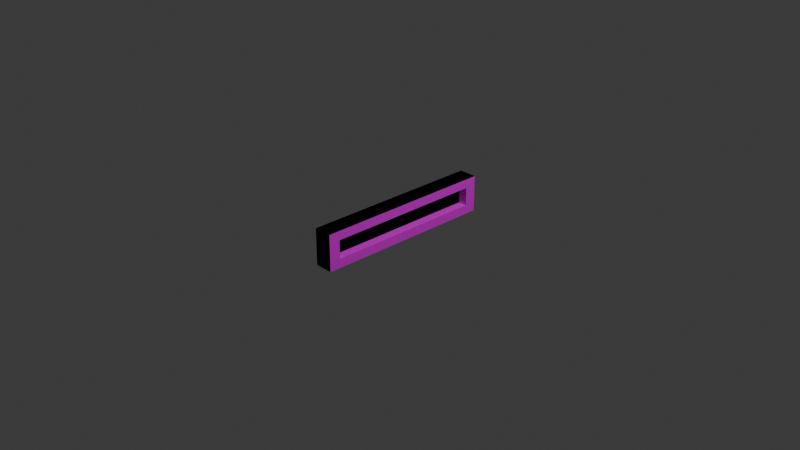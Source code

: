 # Source: ManaBar.blend  (saved by Blender 5.0.119; exported with 4.5.12 LTS)
import bpy
from mathutils import Matrix  # noqa: F401  (used for matrix-valued properties, if any)

bpy.ops.wm.read_factory_settings(use_empty=True)
scene = bpy.context.scene
scene.name = 'Scene'

# ---- collections
col_collection = bpy.data.collections.new('Collection'); scene.collection.children.link(col_collection)

# ---- images (referenced by path relative to the original .blend; pixels are not part of the script)
import os
ASSET_DIR = os.environ.get("B2B_ASSET_DIR", "")  # directory of the original .blend (textures are referenced by path, not embedded)
HERE = os.path.dirname(os.path.abspath(__file__))  # packed textures are extracted next to this script under _unpacked/

def load_image(name, relpath, width, height, colorspace="sRGB"):
    """Load a texture the original file referenced (path relative to the .blend, or extracted next to this script)."""
    p = next((c for c in (os.path.join(HERE, relpath), os.path.join(ASSET_DIR, relpath)) if relpath and os.path.exists(c)), "")
    if p:
        img = bpy.data.images.load(p, check_existing=True)
        img.name = name
    else:  # same state as the original file: an image datablock whose file is absent (Cycles renders it pink)
        img = bpy.data.images.new(name, width, height)
        img.source = "FILE"
        img.filepath = "//" + (relpath or name)
    img.colorspace_settings.name = colorspace
    return img
img_manabartexture = load_image('ManaBarTexture', 'ManaBarTexture.png', 1024, 1024, 'sRGB')

# ---- materials (node trees are filled in below, after node groups)
mat_material = bpy.data.materials.new('Material')
mat_material.alpha_threshold = 0.0
mat_material.use_backface_culling_lightprobe_volume = False
mat_material.roughness = 0.5
mat_material.line_color = (0.0, 0.0, 0.0, 1.0)

# ---- material node trees
mat_material.use_nodes = True; mat_material.node_tree.nodes.clear()
_N = mat_material.node_tree.nodes; _L = mat_material.node_tree.links
n0 = _N.new('ShaderNodeOutputMaterial'); n0.name = 'Material Output'; n0.location = (200, 100)
n1 = _N.new('ShaderNodeBsdfPrincipled'); n1.name = 'Principled BSDF'; n1.location = (-200, 100)
n2 = _N.new('ShaderNodeUVMap'); n2.name = 'UV Map'; n2.location = (-1014, -54)
n2.uv_map = 'UVMap'
n3 = _N.new('ShaderNodeTexImage'); n3.name = 'Image Texture'; n3.location = (-809, 95)
n3.image = img_manabartexture
_L.new(n1.outputs[0], n0.inputs[0])
_L.new(n3.outputs[0], n1.inputs[0])
_L.new(n3.outputs[1], n1.inputs[4])
_L.new(n2.outputs[0], n3.inputs[0])
n0.is_active_output = True

# ---- world
world_world = bpy.data.worlds.new('World'); scene.world = world_world
world_world.use_nodes = True; world_world.node_tree.nodes.clear()
_N = world_world.node_tree.nodes; _L = world_world.node_tree.links
n0 = _N.new('ShaderNodeOutputWorld'); n0.name = 'World Output'; n0.location = (200, 100)
n1 = _N.new('ShaderNodeBackground'); n1.name = 'Background'; n1.location = (-200, 100)
n1.inputs[0].default_value = (0.05088, 0.05088, 0.05088, 1.0)
_L.new(n1.outputs[0], n0.inputs[0])
n0.is_active_output = True
world_world.color = (0.05088, 0.05088, 0.05088)
world_world.sun_shadow_jitter_overblur = 0.0

# ---- cameras
cam_camera = bpy.data.cameras.new('Camera')
cam_camera.clip_end = 100.0
cam_camera.ortho_scale = 7.314

# ---- lights
light_light = bpy.data.lights.new('Light', 'POINT')
light_light.energy = 1000.0
light_light.shadow_soft_size = 0.1

# ---- meshes
me_cube = bpy.data.meshes.new('Cube')
me_cube.from_pydata([(0.1, 1.0, 0.2), (0.1, 1.0, -0.2), (0.1, -1.0, 0.2), (0.1, -1.0, -0.2), (-0.1, 1.0, 0.2), (-0.1, 1.0, -0.2), (-0.1, -1.0, 0.2), (-0.1, -1.0, -0.2), (0.1, 1.0, 0.2), (0.1, 1.0, -0.2), (0.1, -1.0, 0.2), (0.1, -1.0, -0.2), (-0.1, 1.0, 0.2), (-0.1, 1.0, -0.2), (-0.1, -1.0, 0.2), (-0.1, -1.0, -0.2), (0.1, 1.0, 0.0), (-0.1, -1.0, 0.0), (0.1, -1.0, 0.0), (-0.1, 1.0, 0.0), (-0.1, 0.0, -0.2), (0.1, 0.0, 0.2), (-0.1, 0.0, 0.2), (0.1, 0.0, -0.2), (-0.1, 0.0, 0.0), (-0.1, -1.0, 0.1), (0.1, 1.0, 0.1), (0.1, -1.0, 0.1), (-0.1, 1.0, 0.1), (0.1, 0.0, 0.1), (-0.1, 0.0, 0.1), (0.1, 1.0, -0.1), (0.1, -1.0, -0.1), (-0.1, 1.0, -0.1), (-0.1, -1.0, -0.1), (-0.1, 0.0, -0.1), (0.1, 0.0, -0.1), (-0.1, 0.5, 0.2), (0.1, 0.5, -0.2), (-0.1, 0.5, 0.0), (-0.1, 0.5, -0.2), (0.1, 0.5, 0.2), (0.1, 0.5, 0.1), (-0.1, 0.5, 0.1), (0.1, 0.5, -0.1), (-0.1, 0.5, -0.1), (-0.1, 0.75, 0.2), (0.1, 0.75, -0.2), (-0.1, 0.75, 0.0), (-0.1, 0.75, 0.1), (-0.1, 0.75, -0.1), (-0.1, 0.75, -0.2), (0.1, 0.75, 0.2), (0.1, 0.75, 0.1), (0.1, 0.75, -0.1), (-0.1, 0.875, 0.2), (0.1, 0.875, -0.2), (-0.1, 0.875, 0.0), (-0.1, 0.875, 0.1), (-0.1, 0.875, -0.1), (-0.1, 0.875, -0.2), (0.1, 0.875, 0.2), (0.1, 0.875, 0.0), (0.1, 0.875, 0.1), (0.1, 0.875, -0.1), (-0.1, -0.5, -0.2), (0.1, -0.5, 0.2), (-0.1, -0.5, 0.2), (0.1, -0.5, -0.2), (-0.1, -0.5, 0.0), (-0.1, -0.5, 0.1), (0.1, -0.5, 0.1), (-0.1, -0.5, -0.1), (0.1, -0.5, -0.1), (-0.1, -0.75, -0.2), (0.1, -0.75, 0.2), (0.1, -0.75, 0.1), (0.1, -0.75, -0.1), (-0.1, -0.75, 0.2), (0.1, -0.75, -0.2), (-0.1, -0.75, 0.0), (-0.1, -0.75, 0.1), (-0.1, -0.75, -0.1), (-0.1, -0.875, -0.2), (0.1, -0.875, 0.2), (0.1, -0.875, 0.0), (0.1, -0.875, 0.1), (0.1, -0.875, -0.1), (-0.1, -0.875, 0.2), (0.1, -0.875, -0.2), (-0.1, -0.875, 0.0), (-0.1, -0.875, 0.1), (-0.1, -0.875, -0.1), (0.1, 1.0, 0.1), (0.1, -1.0, 0.1), (-0.1, 1.0, 0.1), (2.235e-08, 0.0, 0.1), (-0.1, 0.0, 0.1), (-0.1, -1.0, 0.1), (-0.1, 0.5, 0.1), (2.235e-08, 0.5, 0.1), (2.235e-08, 0.75, 0.1), (-0.1, 0.75, 0.1), (0.1, 0.875, 0.1), (-0.1, 0.875, 0.1), (2.235e-08, -0.5, 0.1), (-0.1, -0.5, 0.1), (-0.1, -0.75, 0.1), (2.235e-08, -0.75, 0.1), (-0.1, -0.875, 0.1), (0.1, -0.875, 0.1), (-0.1, -1.0, -0.1), (0.1, 1.0, -0.1), (0.1, -1.0, -0.1), (-0.1, 1.0, -0.1), (-0.1, 0.0, -0.1), (2.235e-08, 0.0, -0.1), (2.235e-08, 0.5, -0.1), (-0.1, 0.5, -0.1), (2.235e-08, 0.75, -0.1), (-0.1, 0.75, -0.1), (0.1, 0.875, -0.1), (-0.1, 0.875, -0.1), (-0.1, -0.5, -0.1), (2.235e-08, -0.5, -0.1), (-0.1, -0.75, -0.1), (2.235e-08, -0.75, -0.1), (-0.1, -0.875, -0.1), (0.1, -0.875, -0.1), (-0.1, -0.875, 0.2), (0.1, -0.875, -0.2), (-0.1, -0.875, 0.0), (-0.1, -0.875, 0.1), (-0.1, -0.875, -0.1), (-0.1, -0.875, -0.2), (0.1, -0.875, 0.2), (2.235e-08, -0.875, 0.0), (0.1, -0.875, 0.1), (0.1, -0.875, -0.1), (2.235e-08, -0.875, 0.1), (-0.1, -0.875, 0.1), (2.235e-08, -0.875, -0.1), (-0.1, -0.875, -0.1), (-0.1, 0.875, -0.2), (0.1, 0.875, 0.2), (2.235e-08, 0.875, 0.0), (0.1, 0.875, 0.1), (0.1, 0.875, -0.1), (-0.1, 0.875, 0.2), (0.1, 0.875, -0.2), (-0.1, 0.875, 0.0), (-0.1, 0.875, 0.1), (-0.1, 0.875, -0.1), (-0.1, 0.875, 0.1), (2.235e-08, 0.875, 0.1), (-0.1, 0.875, -0.1), (2.235e-08, 0.875, -0.1), (0.1, 1.0, -0.2), (-0.1, 1.0, -0.2), (0.1, 1.0, -0.1), (-0.1, 1.0, -0.1), (-0.1, 1.0, 0.2), (0.1, 1.0, 0.2), (0.1, 1.0, 0.1), (0.1, 1.0, 0.0), (-0.1, 1.0, 0.1), (-0.1, 1.0, 0.0), (0.1, 1.0, 0.1), (-0.1, 1.0, 0.1), (0.1, 1.0, -0.1), (-0.1, 1.0, -0.1), (0.05, -0.875, 0.1), (0.05, -0.875, -0.1), (0.05, -0.875, 0.1), (0.05, -0.875, -0.1)], [], [(0, 2, 6, 4), (3, 7, 6, 2), (7, 5, 4, 6), (5, 7, 3, 1), (5, 1, 0, 4), (84, 88, 14, 10), (27, 10, 14, 25), (58, 55, 12, 28), (83, 89, 11, 15), (86, 84, 10, 27), (33, 31, 159, 160), (26, 28, 168, 167), (128, 85, 18, 113), (122, 57, 19, 114), (113, 18, 17, 111), (123, 69, 24, 115), (42, 41, 21, 29), (40, 38, 23, 20), (70, 67, 22, 30), (41, 37, 22, 21), (106, 70, 30, 97), (100, 42, 29, 96), (95, 28, 26, 93), (110, 86, 27, 94), (104, 58, 28, 95), (94, 27, 25, 98), (38, 44, 36, 23), (65, 72, 35, 20), (11, 32, 34, 15), (60, 59, 33, 13), (89, 87, 32, 11), (112, 114, 170, 169), (20, 35, 45, 40), (47, 54, 44, 38), (97, 30, 43, 99), (101, 53, 42, 100), (52, 46, 37, 41), (51, 47, 38, 40), (53, 52, 41, 42), (115, 24, 39, 118), (30, 22, 37, 43), (146, 144, 52, 53), (143, 149, 47, 51), (144, 148, 46, 52), (154, 146, 53, 101), (149, 147, 54, 47), (40, 45, 50, 51), (99, 43, 49, 102), (118, 39, 48, 120), (43, 37, 46, 49), (9, 31, 64, 56), (93, 26, 63, 103), (8, 12, 55, 61), (13, 9, 56, 60), (26, 8, 61, 63), (112, 16, 62, 121), (143, 152, 59, 60), (153, 151, 58, 104), (155, 150, 57, 122), (151, 148, 55, 58), (23, 36, 73, 68), (74, 82, 72, 65), (96, 29, 71, 105), (107, 81, 70, 106), (81, 78, 67, 70), (125, 80, 69, 123), (29, 21, 66, 71), (20, 23, 68, 65), (21, 22, 67, 66), (142, 131, 80, 125), (132, 129, 78, 81), (140, 132, 81, 107), (134, 133, 82, 74), (68, 73, 77, 79), (105, 71, 76, 108), (71, 66, 75, 76), (65, 68, 79, 74), (66, 67, 78, 75), (15, 34, 92, 83), (98, 25, 91, 109), (25, 14, 88, 91), (111, 17, 90, 127), (130, 138, 87, 89), (139, 137, 86, 110), (141, 136, 85, 128), (137, 135, 84, 86), (134, 130, 89, 83), (135, 129, 88, 84), (136, 139, 110, 85), (17, 98, 109, 90), (131, 140, 107, 80), (80, 107, 106, 69), (150, 153, 104, 57), (16, 93, 103, 62), (39, 99, 102, 48), (24, 97, 99, 39), (18, 94, 98, 17), (57, 104, 95, 19), (85, 110, 94, 18), (12, 8, 162, 161), (69, 106, 97, 24), (138, 141, 128, 87), (34, 111, 127, 92), (73, 124, 126, 77), (133, 142, 125, 82), (36, 116, 124, 73), (82, 125, 123, 72), (152, 155, 122, 59), (31, 112, 121, 64), (45, 118, 120, 50), (147, 156, 119, 54), (35, 115, 118, 45), (54, 119, 117, 44), (44, 117, 116, 36), (72, 123, 115, 35), (32, 113, 111, 34), (59, 122, 114, 33), (87, 128, 113, 32), (33, 114, 112, 31), (92, 127, 142, 133), (77, 126, 141, 138), (90, 109, 140, 131), (75, 78, 129, 135), (74, 79, 130, 134), (76, 75, 135, 137), (108, 76, 137, 139), (79, 77, 138, 130), (83, 92, 133, 134), (109, 91, 132, 140), (91, 88, 129, 132), (127, 90, 131, 142), (64, 121, 156, 147), (50, 120, 155, 152), (62, 103, 154, 145), (48, 102, 153, 150), (49, 46, 148, 151), (120, 48, 150, 155), (102, 49, 151, 153), (51, 50, 152, 143), (56, 64, 147, 149), (103, 63, 146, 154), (61, 55, 148, 144), (60, 56, 149, 143), (63, 61, 144, 146), (121, 62, 145, 156), (168, 161, 162, 167), (170, 166, 164, 169), (158, 160, 159, 157), (166, 165, 163, 164), (8, 26, 167, 162), (93, 16, 164, 163), (13, 33, 160, 158), (28, 12, 161, 168), (16, 112, 169, 164), (19, 95, 165, 166), (114, 19, 166, 170), (9, 13, 158, 157), (95, 93, 163, 165), (31, 9, 157, 159), (171, 173, 174, 172)])
_uv = me_cube.uv_layers.new(name='UVMap')
_uv.uv.foreach_set('vector', [0.625, 0.5, 0.625, 0.75, 0.875, 0.75, 0.875, 0.5, 0.375, 0.75, 0.375, 1.0, 0.625, 1.0, 0.625, 0.75, 0.375, 0.0, 0.375, 0.25, 0.625, 0.25, 0.625, 0.0, 0.125, 0.5, 0.125, 0.75, 0.375, 0.75, 0.375, 0.5, 0.375, 0.25, 0.375, 0.5, 0.625, 0.5, 0.625, 0.25, 0.625, 0.7344, 0.875, 0.7344, 0.875, 0.75, 0.625, 0.75, 0.5625, 0.75, 0.625, 0.75, 0.625, 1.0, 0.5625, 1.0, 0.5625, 0.2344, 0.625, 0.2344, 0.625, 0.25, 0.5625, 0.25, 0.125, 0.7344, 0.375, 0.7344, 0.375, 0.75, 0.125, 0.75, 0.5625, 0.7344, 0.625, 0.7344, 0.625, 0.75, 0.5625, 0.75, 0.4375, 0.25, 0.4375, 0.5, 0.4375, 0.5, 0.4375, 0.25, 0.5625, 0.5, 0.5625, 0.25, 0.5625, 0.25, 0.5625, 0.5, 0.4375, 0.7344, 0.5, 0.7344, 0.5, 0.75, 0.4375, 0.75, 0.4375, 0.2344, 0.5, 0.2344, 0.5, 0.25, 0.4375, 0.25, 0.4375, 0.75, 0.5, 0.75, 0.5, 1.0, 0.4375, 1.0, 0.4375, 0.0625, 0.5, 0.0625, 0.5, 0.125, 0.4375, 0.125, 0.5625, 0.5625, 0.625, 0.5625, 0.625, 0.625, 0.5625, 0.625, 0.125, 0.5625, 0.375, 0.5625, 0.375, 0.625, 0.125, 0.625, 0.5625, 0.0625, 0.625, 0.0625, 0.625, 0.125, 0.5625, 0.125, 0.625, 0.5625, 0.875, 0.5625, 0.875, 0.625, 0.625, 0.625, 0.5625, 0.0625, 0.5625, 0.0625, 0.5625, 0.125, 0.5625, 0.125, 0.5625, 0.5625, 0.5625, 0.5625, 0.5625, 0.625, 0.5625, 0.625, 0.5625, 0.25, 0.5625, 0.25, 0.5625, 0.5, 0.5625, 0.5, 0.5625, 0.7344, 0.5625, 0.7344, 0.5625, 0.75, 0.5625, 0.75, 0.5625, 0.2344, 0.5625, 0.2344, 0.5625, 0.25, 0.5625, 0.25, 0.5625, 0.75, 0.5625, 0.75, 0.5625, 1.0, 0.5625, 1.0, 0.375, 0.5625, 0.4375, 0.5625, 0.4375, 0.625, 0.375, 0.625, 0.375, 0.0625, 0.4375, 0.0625, 0.4375, 0.125, 0.375, 0.125, 0.375, 0.75, 0.4375, 0.75, 0.4375, 1.0, 0.375, 1.0, 0.375, 0.2344, 0.4375, 0.2344, 0.4375, 0.25, 0.375, 0.25, 0.375, 0.7344, 0.4375, 0.7344, 0.4375, 0.75, 0.375, 0.75, 0.4375, 0.5, 0.4375, 0.25, 0.4375, 0.25, 0.4375, 0.5, 0.375, 0.125, 0.4375, 0.125, 0.4375, 0.1875, 0.375, 0.1875, 0.375, 0.5312, 0.4375, 0.5312, 0.4375, 0.5625, 0.375, 0.5625, 0.5625, 0.125, 0.5625, 0.125, 0.5625, 0.1875, 0.5625, 0.1875, 0.5625, 0.5312, 0.5625, 0.5312, 0.5625, 0.5625, 0.5625, 0.5625, 0.625, 0.5312, 0.875, 0.5312, 0.875, 0.5625, 0.625, 0.5625, 0.125, 0.5312, 0.375, 0.5312, 0.375, 0.5625, 0.125, 0.5625, 0.5625, 0.5312, 0.625, 0.5312, 0.625, 0.5625, 0.5625, 0.5625, 0.4375, 0.125, 0.5, 0.125, 0.5, 0.1875, 0.4375, 0.1875, 0.5625, 0.125, 0.625, 0.125, 0.625, 0.1875, 0.5625, 0.1875, 0.5625, 0.5156, 0.625, 0.5156, 0.625, 0.5312, 0.5625, 0.5312, 0.125, 0.5156, 0.375, 0.5156, 0.375, 0.5312, 0.125, 0.5312, 0.625, 0.5156, 0.875, 0.5156, 0.875, 0.5312, 0.625, 0.5312, 0.5625, 0.5156, 0.5625, 0.5156, 0.5625, 0.5312, 0.5625, 0.5312, 0.375, 0.5156, 0.4375, 0.5156, 0.4375, 0.5312, 0.375, 0.5312, 0.375, 0.1875, 0.4375, 0.1875, 0.4375, 0.2188, 0.375, 0.2188, 0.5625, 0.1875, 0.5625, 0.1875, 0.5625, 0.2188, 0.5625, 0.2188, 0.4375, 0.1875, 0.5, 0.1875, 0.5, 0.2188, 0.4375, 0.2188, 0.5625, 0.1875, 0.625, 0.1875, 0.625, 0.2188, 0.5625, 0.2188, 0.375, 0.5, 0.4375, 0.5, 0.4375, 0.5156, 0.375, 0.5156, 0.5625, 0.5, 0.5625, 0.5, 0.5625, 0.5156, 0.5625, 0.5156, 0.625, 0.5, 0.875, 0.5, 0.875, 0.5156, 0.625, 0.5156, 0.125, 0.5, 0.375, 0.5, 0.375, 0.5156, 0.125, 0.5156, 0.5625, 0.5, 0.625, 0.5, 0.625, 0.5156, 0.5625, 0.5156, 0.4375, 0.5, 0.5, 0.5, 0.5, 0.5156, 0.4375, 0.5156, 0.375, 0.2344, 0.4375, 0.2344, 0.4375, 0.2344, 0.375, 0.2344, 0.5625, 0.2344, 0.5625, 0.2344, 0.5625, 0.2344, 0.5625, 0.2344, 0.4375, 0.2344, 0.5, 0.2344, 0.5, 0.2344, 0.4375, 0.2344, 0.5625, 0.2344, 0.625, 0.2344, 0.625, 0.2344, 0.5625, 0.2344, 0.375, 0.625, 0.4375, 0.625, 0.4375, 0.6875, 0.375, 0.6875, 0.375, 0.03125, 0.4375, 0.03125, 0.4375, 0.0625, 0.375, 0.0625, 0.5625, 0.625, 0.5625, 0.625, 0.5625, 0.6875, 0.5625, 0.6875, 0.5625, 0.03125, 0.5625, 0.03125, 0.5625, 0.0625, 0.5625, 0.0625, 0.5625, 0.03125, 0.625, 0.03125, 0.625, 0.0625, 0.5625, 0.0625, 0.4375, 0.03125, 0.5, 0.03125, 0.5, 0.0625, 0.4375, 0.0625, 0.5625, 0.625, 0.625, 0.625, 0.625, 0.6875, 0.5625, 0.6875, 0.125, 0.625, 0.375, 0.625, 0.375, 0.6875, 0.125, 0.6875, 0.625, 0.625, 0.875, 0.625, 0.875, 0.6875, 0.625, 0.6875, 0.4375, 0.01562, 0.5, 0.01562, 0.5, 0.03125, 0.4375, 0.03125, 0.5625, 0.01562, 0.625, 0.01562, 0.625, 0.03125, 0.5625, 0.03125, 0.5625, 0.01562, 0.5625, 0.01562, 0.5625, 0.03125, 0.5625, 0.03125, 0.375, 0.01562, 0.4375, 0.01562, 0.4375, 0.03125, 0.375, 0.03125, 0.375, 0.6875, 0.4375, 0.6875, 0.4375, 0.7188, 0.375, 0.7188, 0.5625, 0.6875, 0.5625, 0.6875, 0.5625, 0.7188, 0.5625, 0.7188, 0.5625, 0.6875, 0.625, 0.6875, 0.625, 0.7188, 0.5625, 0.7188, 0.125, 0.6875, 0.375, 0.6875, 0.375, 0.7188, 0.125, 0.7188, 0.625, 0.6875, 0.875, 0.6875, 0.875, 0.7188, 0.625, 0.7188, 0.375, 0.0, 0.4375, 0.0, 0.4375, 0.01562, 0.375, 0.01562, 0.5625, 0.0, 0.5625, 0.0, 0.5625, 0.01562, 0.5625, 0.01562, 0.5625, 0.0, 0.625, 0.0, 0.625, 0.01562, 0.5625, 0.01562, 0.4375, 0.0, 0.5, 0.0, 0.5, 0.01562, 0.4375, 0.01562, 0.375, 0.7344, 0.4375, 0.7344, 0.4375, 0.7344, 0.375, 0.7344, 0.5625, 0.7344, 0.5625, 0.7344, 0.5625, 0.7344, 0.5625, 0.7344, 0.4375, 0.7344, 0.5, 0.7344, 0.5, 0.7344, 0.4375, 0.7344, 0.5625, 0.7344, 0.625, 0.7344, 0.625, 0.7344, 0.5625, 0.7344, 0.125, 0.7344, 0.375, 0.7344, 0.375, 0.7344, 0.125, 0.7344, 0.625, 0.7344, 0.875, 0.7344, 0.875, 0.7344, 0.625, 0.7344, 0.5, 0.7344, 0.5625, 0.7344, 0.5625, 0.7344, 0.5, 0.7344, 0.5, 0.0, 0.5625, 0.0, 0.5625, 0.01562, 0.5, 0.01562, 0.5, 0.01562, 0.5625, 0.01562, 0.5625, 0.03125, 0.5, 0.03125, 0.5, 0.03125, 0.5625, 0.03125, 0.5625, 0.0625, 0.5, 0.0625, 0.5, 0.2344, 0.5625, 0.2344, 0.5625, 0.2344, 0.5, 0.2344, 0.5, 0.5, 0.5625, 0.5, 0.5625, 0.5156, 0.5, 0.5156, 0.5, 0.1875, 0.5625, 0.1875, 0.5625, 0.2188, 0.5, 0.2188, 0.5, 0.125, 0.5625, 0.125, 0.5625, 0.1875, 0.5, 0.1875, 0.5, 0.75, 0.5625, 0.75, 0.5625, 1.0, 0.5, 1.0, 0.5, 0.2344, 0.5625, 0.2344, 0.5625, 0.25, 0.5, 0.25, 0.5, 0.7344, 0.5625, 0.7344, 0.5625, 0.75, 0.5, 0.75, 0.875, 0.5, 0.625, 0.5, 0.625, 0.5, 0.875, 0.5, 0.5, 0.0625, 0.5625, 0.0625, 0.5625, 0.125, 0.5, 0.125, 0.4375, 0.7344, 0.4375, 0.7344, 0.4375, 0.7344, 0.4375, 0.7344, 0.4375, 0.0, 0.4375, 0.0, 0.4375, 0.01562, 0.4375, 0.01562, 0.4375, 0.6875, 0.4375, 0.6875, 0.4375, 0.7188, 0.4375, 0.7188, 0.4375, 0.01562, 0.4375, 0.01562, 0.4375, 0.03125, 0.4375, 0.03125, 0.4375, 0.625, 0.4375, 0.625, 0.4375, 0.6875, 0.4375, 0.6875, 0.4375, 0.03125, 0.4375, 0.03125, 0.4375, 0.0625, 0.4375, 0.0625, 0.4375, 0.2344, 0.4375, 0.2344, 0.4375, 0.2344, 0.4375, 0.2344, 0.4375, 0.5, 0.4375, 0.5, 0.4375, 0.5156, 0.4375, 0.5156, 0.4375, 0.1875, 0.4375, 0.1875, 0.4375, 0.2188, 0.4375, 0.2188, 0.4375, 0.5156, 0.4375, 0.5156, 0.4375, 0.5312, 0.4375, 0.5312, 0.4375, 0.125, 0.4375, 0.125, 0.4375, 0.1875, 0.4375, 0.1875, 0.4375, 0.5312, 0.4375, 0.5312, 0.4375, 0.5625, 0.4375, 0.5625, 0.4375, 0.5625, 0.4375, 0.5625, 0.4375, 0.625, 0.4375, 0.625, 0.4375, 0.0625, 0.4375, 0.0625, 0.4375, 0.125, 0.4375, 0.125, 0.4375, 0.75, 0.4375, 0.75, 0.4375, 1.0, 0.4375, 1.0, 0.4375, 0.2344, 0.4375, 0.2344, 0.4375, 0.25, 0.4375, 0.25, 0.4375, 0.7344, 0.4375, 0.7344, 0.4375, 0.75, 0.4375, 0.75, 0.4375, 0.25, 0.4375, 0.25, 0.4375, 0.5, 0.4375, 0.5, 0.4375, 0.01562, 0.4375, 0.01562, 0.4375, 0.01562, 0.4375, 0.01562, 0.4375, 0.7188, 0.4375, 0.7188, 0.4375, 0.7344, 0.4375, 0.7344, 0.5, 0.01562, 0.5625, 0.01562, 0.5625, 0.01562, 0.5, 0.01562, 0.625, 0.7188, 0.875, 0.7188, 0.875, 0.7344, 0.625, 0.7344, 0.125, 0.7188, 0.375, 0.7188, 0.375, 0.7344, 0.125, 0.7344, 0.5625, 0.7188, 0.625, 0.7188, 0.625, 0.7344, 0.5625, 0.7344, 0.5625, 0.7188, 0.5625, 0.7188, 0.5625, 0.7344, 0.5625, 0.7344, 0.375, 0.7188, 0.4375, 0.7188, 0.4375, 0.7344, 0.375, 0.7344, 0.375, 0.01562, 0.4375, 0.01562, 0.4375, 0.01562, 0.375, 0.01562, 0.5625, 0.01562, 0.5625, 0.01562, 0.5625, 0.01562, 0.5625, 0.01562, 0.5625, 0.01562, 0.625, 0.01562, 0.625, 0.01562, 0.5625, 0.01562, 0.4375, 0.01562, 0.5, 0.01562, 0.5, 0.01562, 0.4375, 0.01562, 0.4375, 0.5156, 0.4375, 0.5156, 0.4375, 0.5156, 0.4375, 0.5156, 0.4375, 0.2188, 0.4375, 0.2188, 0.4375, 0.2344, 0.4375, 0.2344, 0.5, 0.5156, 0.5625, 0.5156, 0.5625, 0.5156, 0.5, 0.5156, 0.5, 0.2188, 0.5625, 0.2188, 0.5625, 0.2344, 0.5, 0.2344, 0.5625, 0.2188, 0.625, 0.2188, 0.625, 0.2344, 0.5625, 0.2344, 0.4375, 0.2188, 0.5, 0.2188, 0.5, 0.2344, 0.4375, 0.2344, 0.5625, 0.2188, 0.5625, 0.2188, 0.5625, 0.2344, 0.5625, 0.2344, 0.375, 0.2188, 0.4375, 0.2188, 0.4375, 0.2344, 0.375, 0.2344, 0.375, 0.5156, 0.4375, 0.5156, 0.4375, 0.5156, 0.375, 0.5156, 0.5625, 0.5156, 0.5625, 0.5156, 0.5625, 0.5156, 0.5625, 0.5156, 0.625, 0.5156, 0.875, 0.5156, 0.875, 0.5156, 0.625, 0.5156, 0.125, 0.5156, 0.375, 0.5156, 0.375, 0.5156, 0.125, 0.5156, 0.5625, 0.5156, 0.625, 0.5156, 0.625, 0.5156, 0.5625, 0.5156, 0.4375, 0.5156, 0.5, 0.5156, 0.5, 0.5156, 0.4375, 0.5156, 0.5625, 0.25, 0.625, 0.25, 0.625, 0.5, 0.5625, 0.5, 0.4375, 0.25, 0.5, 0.25, 0.5, 0.5, 0.4375, 0.5, 0.375, 0.25, 0.4375, 0.25, 0.4375, 0.5, 0.375, 0.5, 0.5, 0.25, 0.5625, 0.25, 0.5625, 0.5, 0.5, 0.5, 0.625, 0.5, 0.5625, 0.5, 0.5625, 0.5, 0.625, 0.5, 0.5625, 0.5, 0.5, 0.5, 0.5, 0.5, 0.5625, 0.5, 0.375, 0.25, 0.4375, 0.25, 0.4375, 0.25, 0.375, 0.25, 0.5625, 0.25, 0.625, 0.25, 0.625, 0.25, 0.5625, 0.25, 0.5, 0.5, 0.4375, 0.5, 0.4375, 0.5, 0.5, 0.5, 0.5, 0.25, 0.5625, 0.25, 0.5625, 0.25, 0.5, 0.25, 0.4375, 0.25, 0.5, 0.25, 0.5, 0.25, 0.4375, 0.25, 0.375, 0.5, 0.125, 0.5, 0.125, 0.5, 0.375, 0.5, 0.5625, 0.25, 0.5625, 0.5, 0.5625, 0.5, 0.5625, 0.25, 0.4375, 0.5, 0.375, 0.5, 0.375, 0.5, 0.4375, 0.5, 0.8756, 0.1544, 0.8756, 0.3732, 0.7506, 0.3732, 0.7506, 0.1544])
me_cube.materials.append(mat_material)
me_cube.use_mirror_vertex_groups = False
me_cube.update()

# ---- objects
ob_cube = bpy.data.objects.new('Cube', me_cube)
ob_light = bpy.data.objects.new('Light', light_light)
ob_camera = bpy.data.objects.new('Camera', cam_camera)

# ---- transforms, parenting, visibility, modifiers, constraints
ob_cube.location = (0.0, 0.0, 0.0)
ob_cube.lock_rotations_4d = False
ob_cube.empty_display_type = 'ARROWS'
ob_cube.lineart.crease_threshold = 0.0
ob_light.location = (4.076, 1.005, 5.904)
ob_light.rotation_euler = (0.6503, 0.05522, 1.866)
ob_light.lock_rotations_4d = False
ob_light.empty_display_type = 'ARROWS'
ob_light.color = (0.0, 0.0, 0.0, 0.0)
ob_light.lineart.crease_threshold = 0.0
ob_camera.location = (7.359, -6.926, 4.958)
ob_camera.rotation_euler = (1.109, 0.0, 0.8149)
ob_camera.lock_rotations_4d = False
ob_camera.empty_display_type = 'ARROWS'
ob_camera.color = (0.0, 0.0, 0.0, 0.0)
ob_camera.display_type = 'WIRE'
ob_camera.lineart.crease_threshold = 0.0

# ---- collection membership
col_collection.objects.link(ob_cube)
col_collection.objects.link(ob_light)
col_collection.objects.link(ob_camera)

# ---- scene / render settings (as saved in the file)
scene.camera = ob_camera
scene.frame_start = 1; scene.frame_end = 250; scene.frame_set(1)
scene.render.engine = 'BLENDER_EEVEE_NEXT'
scene.render.bake_bias = 0.0
scene.render.bake_samples = 0
scene.cycles.sampling_pattern = 'TABULATED_SOBOL'
scene.eevee.use_volume_custom_range = False
bpy.context.view_layer.update()
